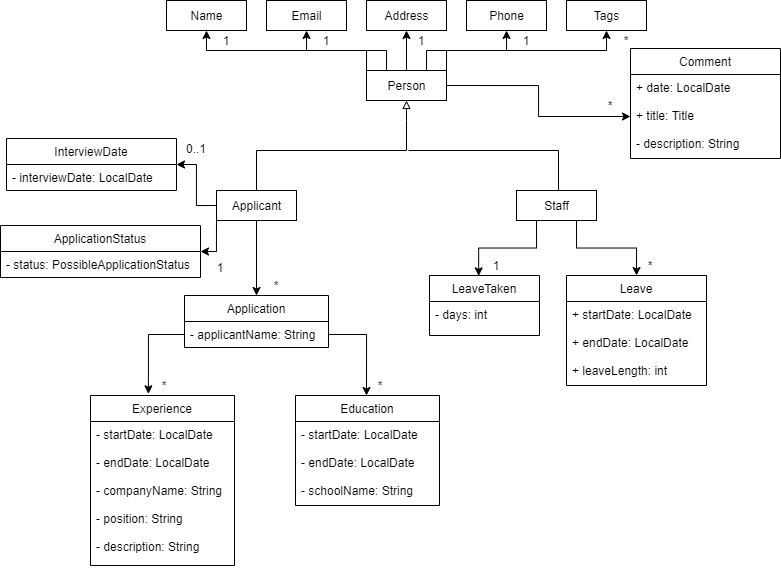

The diagram above was exported from draw.io. Its source (the exported page's mxGraphModel, read from the mxfile embedded in the PNG):
<mxGraphModel dx="1673" dy="829" grid="1" gridSize="10" guides="1" tooltips="1" connect="1" arrows="1" fold="1" page="1" pageScale="1" pageWidth="850" pageHeight="1100" math="0" shadow="0">
  <root>
    <mxCell id="0" />
    <mxCell id="1" parent="0" />
    <mxCell id="2Rg-Cwiu7wMhRFOe1INs-23" style="edgeStyle=orthogonalEdgeStyle;rounded=0;orthogonalLoop=1;jettySize=auto;html=1;exitX=0;exitY=0;exitDx=0;exitDy=0;entryX=0.5;entryY=1;entryDx=0;entryDy=0;" edge="1" parent="1" source="2Rg-Cwiu7wMhRFOe1INs-16" target="2Rg-Cwiu7wMhRFOe1INs-18">
      <mxGeometry relative="1" as="geometry" />
    </mxCell>
    <mxCell id="2Rg-Cwiu7wMhRFOe1INs-24" style="edgeStyle=orthogonalEdgeStyle;rounded=0;orthogonalLoop=1;jettySize=auto;html=1;exitX=0.25;exitY=0;exitDx=0;exitDy=0;entryX=0.5;entryY=1;entryDx=0;entryDy=0;" edge="1" parent="1" source="2Rg-Cwiu7wMhRFOe1INs-16" target="2Rg-Cwiu7wMhRFOe1INs-19">
      <mxGeometry relative="1" as="geometry" />
    </mxCell>
    <mxCell id="2Rg-Cwiu7wMhRFOe1INs-25" style="edgeStyle=orthogonalEdgeStyle;rounded=0;orthogonalLoop=1;jettySize=auto;html=1;exitX=0.5;exitY=0;exitDx=0;exitDy=0;entryX=0.5;entryY=1;entryDx=0;entryDy=0;" edge="1" parent="1" source="2Rg-Cwiu7wMhRFOe1INs-16" target="2Rg-Cwiu7wMhRFOe1INs-20">
      <mxGeometry relative="1" as="geometry" />
    </mxCell>
    <mxCell id="2Rg-Cwiu7wMhRFOe1INs-26" style="edgeStyle=orthogonalEdgeStyle;rounded=0;orthogonalLoop=1;jettySize=auto;html=1;exitX=1;exitY=0;exitDx=0;exitDy=0;entryX=0.5;entryY=1;entryDx=0;entryDy=0;" edge="1" parent="1" source="2Rg-Cwiu7wMhRFOe1INs-16" target="2Rg-Cwiu7wMhRFOe1INs-22">
      <mxGeometry relative="1" as="geometry" />
    </mxCell>
    <mxCell id="2Rg-Cwiu7wMhRFOe1INs-27" style="edgeStyle=orthogonalEdgeStyle;rounded=0;orthogonalLoop=1;jettySize=auto;html=1;exitX=0.75;exitY=0;exitDx=0;exitDy=0;entryX=0.5;entryY=1;entryDx=0;entryDy=0;" edge="1" parent="1" source="2Rg-Cwiu7wMhRFOe1INs-16" target="2Rg-Cwiu7wMhRFOe1INs-21">
      <mxGeometry relative="1" as="geometry" />
    </mxCell>
    <mxCell id="2Rg-Cwiu7wMhRFOe1INs-85" style="edgeStyle=orthogonalEdgeStyle;rounded=0;orthogonalLoop=1;jettySize=auto;html=1;exitX=1;exitY=0.5;exitDx=0;exitDy=0;endArrow=classic;endFill=1;" edge="1" parent="1" source="2Rg-Cwiu7wMhRFOe1INs-16" target="2Rg-Cwiu7wMhRFOe1INs-83">
      <mxGeometry relative="1" as="geometry" />
    </mxCell>
    <mxCell id="2Rg-Cwiu7wMhRFOe1INs-16" value="Person" style="html=1;" vertex="1" parent="1">
      <mxGeometry x="366" y="215" width="80" height="30" as="geometry" />
    </mxCell>
    <mxCell id="2Rg-Cwiu7wMhRFOe1INs-18" value="Name" style="html=1;" vertex="1" parent="1">
      <mxGeometry x="166" y="145" width="80" height="30" as="geometry" />
    </mxCell>
    <mxCell id="2Rg-Cwiu7wMhRFOe1INs-19" value="Email" style="html=1;" vertex="1" parent="1">
      <mxGeometry x="266" y="145" width="80" height="30" as="geometry" />
    </mxCell>
    <mxCell id="2Rg-Cwiu7wMhRFOe1INs-20" value="Address" style="html=1;" vertex="1" parent="1">
      <mxGeometry x="366" y="145" width="80" height="30" as="geometry" />
    </mxCell>
    <mxCell id="2Rg-Cwiu7wMhRFOe1INs-21" value="Phone" style="html=1;" vertex="1" parent="1">
      <mxGeometry x="466" y="145" width="80" height="30" as="geometry" />
    </mxCell>
    <mxCell id="2Rg-Cwiu7wMhRFOe1INs-22" value="Tags" style="html=1;" vertex="1" parent="1">
      <mxGeometry x="566" y="145" width="80" height="30" as="geometry" />
    </mxCell>
    <mxCell id="2Rg-Cwiu7wMhRFOe1INs-28" value="*" style="text;html=1;strokeColor=none;fillColor=none;align=center;verticalAlign=middle;whiteSpace=wrap;rounded=0;" vertex="1" parent="1">
      <mxGeometry x="606" y="175" width="40" height="20" as="geometry" />
    </mxCell>
    <mxCell id="2Rg-Cwiu7wMhRFOe1INs-32" value="1" style="text;html=1;strokeColor=none;fillColor=none;align=center;verticalAlign=middle;whiteSpace=wrap;rounded=0;" vertex="1" parent="1">
      <mxGeometry x="206" y="175" width="40" height="20" as="geometry" />
    </mxCell>
    <mxCell id="2Rg-Cwiu7wMhRFOe1INs-33" value="1" style="text;html=1;strokeColor=none;fillColor=none;align=center;verticalAlign=middle;whiteSpace=wrap;rounded=0;" vertex="1" parent="1">
      <mxGeometry x="306" y="175" width="40" height="20" as="geometry" />
    </mxCell>
    <mxCell id="2Rg-Cwiu7wMhRFOe1INs-34" value="1" style="text;html=1;strokeColor=none;fillColor=none;align=center;verticalAlign=middle;whiteSpace=wrap;rounded=0;" vertex="1" parent="1">
      <mxGeometry x="401" y="175" width="40" height="20" as="geometry" />
    </mxCell>
    <mxCell id="2Rg-Cwiu7wMhRFOe1INs-35" value="1" style="text;html=1;strokeColor=none;fillColor=none;align=center;verticalAlign=middle;whiteSpace=wrap;rounded=0;" vertex="1" parent="1">
      <mxGeometry x="506" y="175" width="40" height="20" as="geometry" />
    </mxCell>
    <mxCell id="2Rg-Cwiu7wMhRFOe1INs-41" value="" style="endArrow=block;html=1;entryX=0.5;entryY=1;entryDx=0;entryDy=0;endFill=0;" edge="1" parent="1" target="2Rg-Cwiu7wMhRFOe1INs-16">
      <mxGeometry width="50" height="50" relative="1" as="geometry">
        <mxPoint x="406" y="295" as="sourcePoint" />
        <mxPoint x="486" y="355" as="targetPoint" />
        <Array as="points">
          <mxPoint x="406" y="255" />
        </Array>
      </mxGeometry>
    </mxCell>
    <mxCell id="2Rg-Cwiu7wMhRFOe1INs-43" value="" style="endArrow=none;html=1;" edge="1" parent="1">
      <mxGeometry width="50" height="50" relative="1" as="geometry">
        <mxPoint x="256" y="295" as="sourcePoint" />
        <mxPoint x="406" y="295" as="targetPoint" />
      </mxGeometry>
    </mxCell>
    <mxCell id="2Rg-Cwiu7wMhRFOe1INs-44" value="" style="endArrow=none;html=1;" edge="1" parent="1" target="2Rg-Cwiu7wMhRFOe1INs-47">
      <mxGeometry width="50" height="50" relative="1" as="geometry">
        <mxPoint x="256" y="295" as="sourcePoint" />
        <mxPoint x="256" y="335" as="targetPoint" />
      </mxGeometry>
    </mxCell>
    <mxCell id="2Rg-Cwiu7wMhRFOe1INs-45" value="" style="endArrow=none;html=1;" edge="1" parent="1">
      <mxGeometry width="50" height="50" relative="1" as="geometry">
        <mxPoint x="408.0000000000001" y="295" as="sourcePoint" />
        <mxPoint x="558" y="295" as="targetPoint" />
      </mxGeometry>
    </mxCell>
    <mxCell id="2Rg-Cwiu7wMhRFOe1INs-46" value="" style="endArrow=none;html=1;entryX=0.5;entryY=0;entryDx=0;entryDy=0;" edge="1" parent="1">
      <mxGeometry width="50" height="50" relative="1" as="geometry">
        <mxPoint x="558" y="295" as="sourcePoint" />
        <mxPoint x="558" y="335" as="targetPoint" />
      </mxGeometry>
    </mxCell>
    <mxCell id="2Rg-Cwiu7wMhRFOe1INs-54" style="edgeStyle=orthogonalEdgeStyle;rounded=0;orthogonalLoop=1;jettySize=auto;html=1;exitX=0;exitY=0.5;exitDx=0;exitDy=0;entryX=1;entryY=0.5;entryDx=0;entryDy=0;endArrow=classic;endFill=1;" edge="1" parent="1" source="2Rg-Cwiu7wMhRFOe1INs-47" target="2Rg-Cwiu7wMhRFOe1INs-50">
      <mxGeometry relative="1" as="geometry" />
    </mxCell>
    <mxCell id="2Rg-Cwiu7wMhRFOe1INs-57" style="edgeStyle=orthogonalEdgeStyle;rounded=0;orthogonalLoop=1;jettySize=auto;html=1;exitX=0;exitY=1;exitDx=0;exitDy=0;entryX=1;entryY=0.5;entryDx=0;entryDy=0;endArrow=classic;endFill=1;" edge="1" parent="1" source="2Rg-Cwiu7wMhRFOe1INs-47" target="2Rg-Cwiu7wMhRFOe1INs-55">
      <mxGeometry relative="1" as="geometry">
        <Array as="points">
          <mxPoint x="216" y="396" />
        </Array>
      </mxGeometry>
    </mxCell>
    <mxCell id="2Rg-Cwiu7wMhRFOe1INs-81" style="edgeStyle=orthogonalEdgeStyle;rounded=0;orthogonalLoop=1;jettySize=auto;html=1;endArrow=classic;endFill=1;" edge="1" parent="1" source="2Rg-Cwiu7wMhRFOe1INs-47" target="2Rg-Cwiu7wMhRFOe1INs-60">
      <mxGeometry relative="1" as="geometry" />
    </mxCell>
    <mxCell id="2Rg-Cwiu7wMhRFOe1INs-47" value="Applicant" style="html=1;" vertex="1" parent="1">
      <mxGeometry x="216" y="335" width="80" height="30" as="geometry" />
    </mxCell>
    <mxCell id="2Rg-Cwiu7wMhRFOe1INs-91" style="edgeStyle=orthogonalEdgeStyle;rounded=0;orthogonalLoop=1;jettySize=auto;html=1;exitX=0.25;exitY=1;exitDx=0;exitDy=0;entryX=0.447;entryY=0.006;entryDx=0;entryDy=0;entryPerimeter=0;endArrow=classic;endFill=1;" edge="1" parent="1" source="2Rg-Cwiu7wMhRFOe1INs-48" target="2Rg-Cwiu7wMhRFOe1INs-89">
      <mxGeometry relative="1" as="geometry" />
    </mxCell>
    <mxCell id="2Rg-Cwiu7wMhRFOe1INs-92" style="edgeStyle=orthogonalEdgeStyle;rounded=0;orthogonalLoop=1;jettySize=auto;html=1;exitX=0.75;exitY=1;exitDx=0;exitDy=0;entryX=0.5;entryY=0;entryDx=0;entryDy=0;endArrow=classic;endFill=1;" edge="1" parent="1" source="2Rg-Cwiu7wMhRFOe1INs-48" target="2Rg-Cwiu7wMhRFOe1INs-87">
      <mxGeometry relative="1" as="geometry" />
    </mxCell>
    <mxCell id="2Rg-Cwiu7wMhRFOe1INs-48" value="Staff" style="html=1;" vertex="1" parent="1">
      <mxGeometry x="516" y="335" width="80" height="30" as="geometry" />
    </mxCell>
    <mxCell id="2Rg-Cwiu7wMhRFOe1INs-50" value="InterviewDate" style="swimlane;fontStyle=0;childLayout=stackLayout;horizontal=1;startSize=26;fillColor=none;horizontalStack=0;resizeParent=1;resizeParentMax=0;resizeLast=0;collapsible=1;marginBottom=0;" vertex="1" parent="1">
      <mxGeometry x="6" y="283" width="170" height="52" as="geometry" />
    </mxCell>
    <mxCell id="2Rg-Cwiu7wMhRFOe1INs-51" value="- interviewDate: LocalDate" style="text;strokeColor=none;fillColor=none;align=left;verticalAlign=top;spacingLeft=4;spacingRight=4;overflow=hidden;rotatable=0;points=[[0,0.5],[1,0.5]];portConstraint=eastwest;" vertex="1" parent="2Rg-Cwiu7wMhRFOe1INs-50">
      <mxGeometry y="26" width="170" height="26" as="geometry" />
    </mxCell>
    <mxCell id="2Rg-Cwiu7wMhRFOe1INs-55" value="ApplicationStatus" style="swimlane;fontStyle=0;childLayout=stackLayout;horizontal=1;startSize=26;fillColor=none;horizontalStack=0;resizeParent=1;resizeParentMax=0;resizeLast=0;collapsible=1;marginBottom=0;" vertex="1" parent="1">
      <mxGeometry y="370" width="200" height="52" as="geometry" />
    </mxCell>
    <mxCell id="2Rg-Cwiu7wMhRFOe1INs-56" value="- status: PossibleApplicationStatus" style="text;strokeColor=none;fillColor=none;align=left;verticalAlign=top;spacingLeft=4;spacingRight=4;overflow=hidden;rotatable=0;points=[[0,0.5],[1,0.5]];portConstraint=eastwest;" vertex="1" parent="2Rg-Cwiu7wMhRFOe1INs-55">
      <mxGeometry y="26" width="200" height="26" as="geometry" />
    </mxCell>
    <mxCell id="2Rg-Cwiu7wMhRFOe1INs-58" value="1" style="text;html=1;strokeColor=none;fillColor=none;align=center;verticalAlign=middle;whiteSpace=wrap;rounded=0;" vertex="1" parent="1">
      <mxGeometry x="200" y="402" width="40" height="20" as="geometry" />
    </mxCell>
    <mxCell id="2Rg-Cwiu7wMhRFOe1INs-59" value="0..1" style="text;html=1;strokeColor=none;fillColor=none;align=center;verticalAlign=middle;whiteSpace=wrap;rounded=0;" vertex="1" parent="1">
      <mxGeometry x="176" y="283" width="40" height="20" as="geometry" />
    </mxCell>
    <mxCell id="2Rg-Cwiu7wMhRFOe1INs-60" value="Application" style="swimlane;fontStyle=0;childLayout=stackLayout;horizontal=1;startSize=26;fillColor=none;horizontalStack=0;resizeParent=1;resizeParentMax=0;resizeLast=0;collapsible=1;marginBottom=0;" vertex="1" parent="1">
      <mxGeometry x="184" y="440" width="144" height="52" as="geometry" />
    </mxCell>
    <mxCell id="2Rg-Cwiu7wMhRFOe1INs-61" value="- applicantName: String" style="text;strokeColor=none;fillColor=none;align=left;verticalAlign=top;spacingLeft=4;spacingRight=4;overflow=hidden;rotatable=0;points=[[0,0.5],[1,0.5]];portConstraint=eastwest;" vertex="1" parent="2Rg-Cwiu7wMhRFOe1INs-60">
      <mxGeometry y="26" width="144" height="26" as="geometry" />
    </mxCell>
    <mxCell id="2Rg-Cwiu7wMhRFOe1INs-66" value="Experience" style="swimlane;fontStyle=0;childLayout=stackLayout;horizontal=1;startSize=26;fillColor=none;horizontalStack=0;resizeParent=1;resizeParentMax=0;resizeLast=0;collapsible=1;marginBottom=0;" vertex="1" parent="1">
      <mxGeometry x="90" y="540" width="144" height="170" as="geometry" />
    </mxCell>
    <mxCell id="2Rg-Cwiu7wMhRFOe1INs-67" value="- startDate: LocalDate&#10;&#10;- endDate: LocalDate&#10;&#10;- companyName: String&#10;&#10;- position: String&#10;&#10;- description: String" style="text;strokeColor=none;fillColor=none;align=left;verticalAlign=top;spacingLeft=4;spacingRight=4;overflow=hidden;rotatable=0;points=[[0,0.5],[1,0.5]];portConstraint=eastwest;" vertex="1" parent="2Rg-Cwiu7wMhRFOe1INs-66">
      <mxGeometry y="26" width="144" height="144" as="geometry" />
    </mxCell>
    <mxCell id="2Rg-Cwiu7wMhRFOe1INs-73" style="edgeStyle=orthogonalEdgeStyle;rounded=0;orthogonalLoop=1;jettySize=auto;html=1;exitX=0;exitY=0.5;exitDx=0;exitDy=0;entryX=0.402;entryY=-0.01;entryDx=0;entryDy=0;entryPerimeter=0;endArrow=classic;endFill=1;" edge="1" parent="1" source="2Rg-Cwiu7wMhRFOe1INs-61" target="2Rg-Cwiu7wMhRFOe1INs-66">
      <mxGeometry relative="1" as="geometry" />
    </mxCell>
    <mxCell id="2Rg-Cwiu7wMhRFOe1INs-74" style="edgeStyle=orthogonalEdgeStyle;rounded=0;orthogonalLoop=1;jettySize=auto;html=1;exitX=1;exitY=0.5;exitDx=0;exitDy=0;endArrow=classic;endFill=1;entryX=0.5;entryY=0;entryDx=0;entryDy=0;" edge="1" parent="1" source="2Rg-Cwiu7wMhRFOe1INs-61">
      <mxGeometry relative="1" as="geometry">
        <mxPoint x="366.0000000000002" y="540" as="targetPoint" />
      </mxGeometry>
    </mxCell>
    <mxCell id="2Rg-Cwiu7wMhRFOe1INs-76" value="Education" style="swimlane;fontStyle=0;childLayout=stackLayout;horizontal=1;startSize=26;fillColor=none;horizontalStack=0;resizeParent=1;resizeParentMax=0;resizeLast=0;collapsible=1;marginBottom=0;" vertex="1" parent="1">
      <mxGeometry x="295" y="540" width="144" height="110" as="geometry" />
    </mxCell>
    <mxCell id="2Rg-Cwiu7wMhRFOe1INs-77" value="- startDate: LocalDate&#10;&#10;- endDate: LocalDate&#10;&#10;- schoolName: String" style="text;strokeColor=none;fillColor=none;align=left;verticalAlign=top;spacingLeft=4;spacingRight=4;overflow=hidden;rotatable=0;points=[[0,0.5],[1,0.5]];portConstraint=eastwest;" vertex="1" parent="2Rg-Cwiu7wMhRFOe1INs-76">
      <mxGeometry y="26" width="144" height="84" as="geometry" />
    </mxCell>
    <mxCell id="2Rg-Cwiu7wMhRFOe1INs-78" value="*" style="text;html=1;strokeColor=none;fillColor=none;align=center;verticalAlign=middle;whiteSpace=wrap;rounded=0;" vertex="1" parent="1">
      <mxGeometry x="144" y="520" width="40" height="20" as="geometry" />
    </mxCell>
    <mxCell id="2Rg-Cwiu7wMhRFOe1INs-79" value="*" style="text;html=1;strokeColor=none;fillColor=none;align=center;verticalAlign=middle;whiteSpace=wrap;rounded=0;" vertex="1" parent="1">
      <mxGeometry x="360" y="520" width="40" height="20" as="geometry" />
    </mxCell>
    <mxCell id="2Rg-Cwiu7wMhRFOe1INs-80" value="*" style="text;html=1;strokeColor=none;fillColor=none;align=center;verticalAlign=middle;whiteSpace=wrap;rounded=0;" vertex="1" parent="1">
      <mxGeometry x="256" y="420" width="40" height="20" as="geometry" />
    </mxCell>
    <mxCell id="2Rg-Cwiu7wMhRFOe1INs-82" value="Comment" style="swimlane;fontStyle=0;childLayout=stackLayout;horizontal=1;startSize=26;fillColor=none;horizontalStack=0;resizeParent=1;resizeParentMax=0;resizeLast=0;collapsible=1;marginBottom=0;" vertex="1" parent="1">
      <mxGeometry x="630" y="193" width="150" height="110" as="geometry" />
    </mxCell>
    <mxCell id="2Rg-Cwiu7wMhRFOe1INs-83" value="+ date: LocalDate&#10;&#10;+ title: Title&#10;&#10;- description: String" style="text;strokeColor=none;fillColor=none;align=left;verticalAlign=top;spacingLeft=4;spacingRight=4;overflow=hidden;rotatable=0;points=[[0,0.5],[1,0.5]];portConstraint=eastwest;" vertex="1" parent="2Rg-Cwiu7wMhRFOe1INs-82">
      <mxGeometry y="26" width="150" height="84" as="geometry" />
    </mxCell>
    <mxCell id="2Rg-Cwiu7wMhRFOe1INs-86" value="*" style="text;html=1;strokeColor=none;fillColor=none;align=center;verticalAlign=middle;whiteSpace=wrap;rounded=0;" vertex="1" parent="1">
      <mxGeometry x="590" y="240" width="40" height="20" as="geometry" />
    </mxCell>
    <mxCell id="2Rg-Cwiu7wMhRFOe1INs-87" value="Leave" style="swimlane;fontStyle=0;childLayout=stackLayout;horizontal=1;startSize=26;fillColor=none;horizontalStack=0;resizeParent=1;resizeParentMax=0;resizeLast=0;collapsible=1;marginBottom=0;" vertex="1" parent="1">
      <mxGeometry x="566" y="420" width="140" height="110" as="geometry" />
    </mxCell>
    <mxCell id="2Rg-Cwiu7wMhRFOe1INs-88" value="+ startDate: LocalDate&#10;&#10;+ endDate: LocalDate&#10;&#10;+ leaveLength: int" style="text;strokeColor=none;fillColor=none;align=left;verticalAlign=top;spacingLeft=4;spacingRight=4;overflow=hidden;rotatable=0;points=[[0,0.5],[1,0.5]];portConstraint=eastwest;" vertex="1" parent="2Rg-Cwiu7wMhRFOe1INs-87">
      <mxGeometry y="26" width="140" height="84" as="geometry" />
    </mxCell>
    <mxCell id="2Rg-Cwiu7wMhRFOe1INs-89" value="LeaveTaken" style="swimlane;fontStyle=0;childLayout=stackLayout;horizontal=1;startSize=26;fillColor=none;horizontalStack=0;resizeParent=1;resizeParentMax=0;resizeLast=0;collapsible=1;marginBottom=0;" vertex="1" parent="1">
      <mxGeometry x="429" y="420" width="110" height="60" as="geometry" />
    </mxCell>
    <mxCell id="2Rg-Cwiu7wMhRFOe1INs-90" value="- days: int" style="text;strokeColor=none;fillColor=none;align=left;verticalAlign=top;spacingLeft=4;spacingRight=4;overflow=hidden;rotatable=0;points=[[0,0.5],[1,0.5]];portConstraint=eastwest;" vertex="1" parent="2Rg-Cwiu7wMhRFOe1INs-89">
      <mxGeometry y="26" width="110" height="34" as="geometry" />
    </mxCell>
    <mxCell id="2Rg-Cwiu7wMhRFOe1INs-93" value="1" style="text;html=1;strokeColor=none;fillColor=none;align=center;verticalAlign=middle;whiteSpace=wrap;rounded=0;" vertex="1" parent="1">
      <mxGeometry x="476" y="400" width="40" height="20" as="geometry" />
    </mxCell>
    <mxCell id="2Rg-Cwiu7wMhRFOe1INs-94" value="*" style="text;html=1;strokeColor=none;fillColor=none;align=center;verticalAlign=middle;whiteSpace=wrap;rounded=0;" vertex="1" parent="1">
      <mxGeometry x="630" y="400" width="40" height="20" as="geometry" />
    </mxCell>
  </root>
</mxGraphModel>